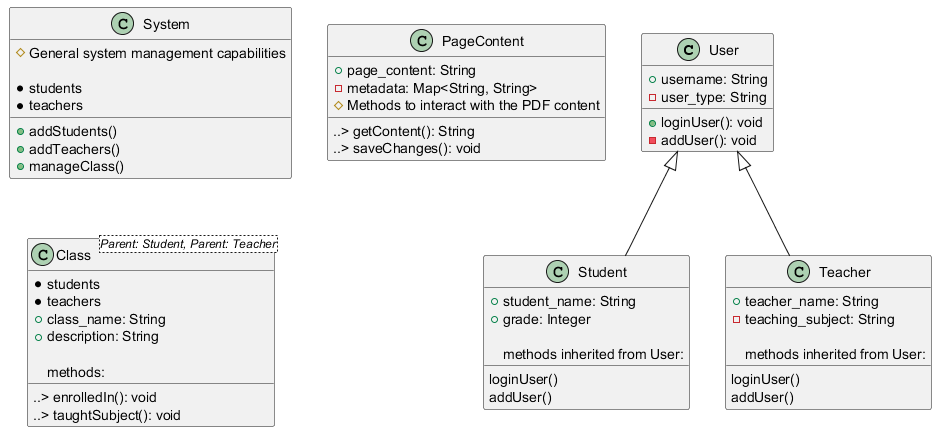

The diagram above was rendered by PlantUML. Its source (embedded in the PNG):
@startuml
class User {
    + username: String
    - user_type: String
    
    + loginUser(): void
    - addUser(): void
}

class System {
    # General system management capabilities
    + addStudents()
    + addTeachers()
    + manageClass()
    
    * students
    * teachers
}
 
class PageContent {
    + page_content: String
    - metadata: Map<String, String>
    # Methods to interact with the PDF content
    ..> getContent(): String
    ..> saveChanges(): void
}

class Student extends User {
    + student_name: String
    + grade: Integer
    
    methods inherited from User:
        loginUser()
        addUser()
}

class Teacher extends User {
    + teacher_name: String
    - teaching_subject: String
    
    methods inherited from User:
        loginUser()
        addUser()
}

class Class <Parent: Student, Parent: Teacher> {
    * students
    * teachers
    + class_name: String
    + description: String
    
    methods:
        ..> enrolledIn(): void
        ..> taughtSubject(): void
}
@enduml